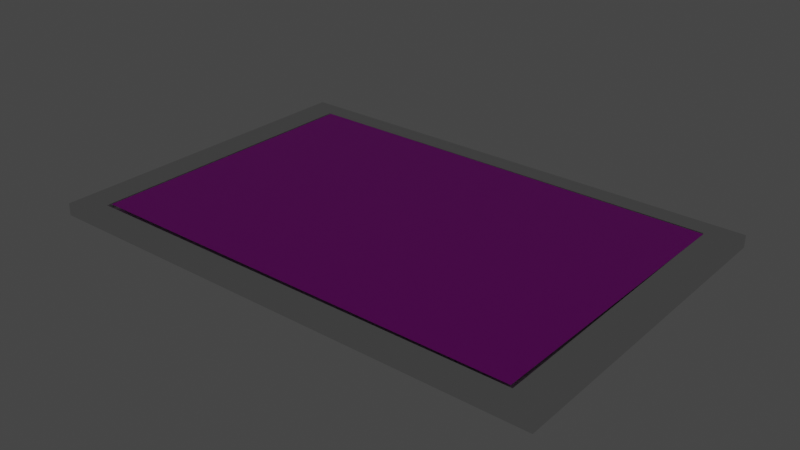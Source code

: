 # Source: tv_screenv2.blend  (saved by Blender 3.4.6; exported with 4.5.12 LTS)
import bpy
from mathutils import Matrix  # noqa: F401  (used for matrix-valued properties, if any)

bpy.ops.wm.read_factory_settings(use_empty=True)
scene = bpy.context.scene
scene.name = 'Scene'

# ---- collections
col_collection = bpy.data.collections.new('Collection'); scene.collection.children.link(col_collection)

# ---- images (referenced by path relative to the original .blend; pixels are not part of the script)
import os
ASSET_DIR = os.environ.get("B2B_ASSET_DIR", "")  # directory of the original .blend (textures are referenced by path, not embedded)
HERE = os.path.dirname(os.path.abspath(__file__))  # packed textures are extracted next to this script under _unpacked/

def load_image(name, relpath, width, height, colorspace="sRGB"):
    """Load a texture the original file referenced (path relative to the .blend, or extracted next to this script)."""
    p = next((c for c in (os.path.join(HERE, relpath), os.path.join(ASSET_DIR, relpath)) if relpath and os.path.exists(c)), "")
    if p:
        img = bpy.data.images.load(p, check_existing=True)
        img.name = name
    else:  # same state as the original file: an image datablock whose file is absent (Cycles renders it pink)
        img = bpy.data.images.new(name, width, height)
        img.source = "FILE"
        img.filepath = "//" + (relpath or name)
    img.colorspace_settings.name = colorspace
    return img
img_vecteezy_cute_cat_playing_animation_video_22166723_367_mp4 = load_image('vecteezy_cute-cat-playing-animation-video_22166723_367.mp4', '', 1024, 1024, 'sRGB')

# ---- materials (node trees are filled in below, after node groups)
mat_material_001 = bpy.data.materials.new('Material.001')
mat_material_001.use_transparent_shadow = False
mat_material_002 = bpy.data.materials.new('Material.002')
mat_material_002.use_transparent_shadow = False
mat_material_003 = bpy.data.materials.new('Material.003')
mat_material_003.use_transparent_shadow = False

# ---- material node trees
mat_material_002.use_nodes = True; mat_material_002.node_tree.nodes.clear()
_N = mat_material_002.node_tree.nodes; _L = mat_material_002.node_tree.links
n0 = _N.new('ShaderNodeBsdfPrincipled'); n0.name = 'Principled BSDF'; n0.location = (10, 300)
n0.distribution = 'GGX'
n0.subsurface_method = 'RANDOM_WALK_SKIN'
n0.inputs[3].default_value = 1.45
n0.inputs[27].default_value = (0.0, 0.0, 0.0, 1.0)
n0.inputs[28].default_value = 1.0
n1 = _N.new('ShaderNodeOutputMaterial'); n1.name = 'Material Output'; n1.location = (300, 300)
n2 = _N.new('ShaderNodeTexImage'); n2.name = 'Image Texture'; n2.location = (-280, 275)
n2.image = img_vecteezy_cute_cat_playing_animation_video_22166723_367_mp4
n3 = _N.new('ShaderNodeTexCoord'); n3.name = 'Texture Coordinate'; n3.location = (-903, 260)
n4 = _N.new('ShaderNodeMapping'); n4.name = 'Mapping'; n4.location = (-592, 278)
n4.inputs[2].default_value = (-0.0576, -0.1292, 3.142)
n4.inputs[3].default_value = (0.9, -0.9, 14.8)
_L.new(n0.outputs[0], n1.inputs[0])
_L.new(n2.outputs[0], n0.inputs[0])
_L.new(n3.outputs[0], n4.inputs[0])
_L.new(n4.outputs[0], n2.inputs[0])
n1.is_active_output = True
mat_material_003.use_nodes = True; mat_material_003.node_tree.nodes.clear()
_N = mat_material_003.node_tree.nodes; _L = mat_material_003.node_tree.links
n0 = _N.new('ShaderNodeBsdfPrincipled'); n0.name = 'Principled BSDF'; n0.location = (10, 300)
n0.distribution = 'GGX'
n0.subsurface_method = 'RANDOM_WALK_SKIN'
n0.inputs[0].default_value = (0.0, 0.0, 0.0, 1.0)
n0.inputs[3].default_value = 1.45
n0.inputs[27].default_value = (0.0, 0.0, 0.0, 1.0)
n0.inputs[28].default_value = 1.0
n1 = _N.new('ShaderNodeOutputMaterial'); n1.name = 'Material Output'; n1.location = (300, 300)
_L.new(n0.outputs[0], n1.inputs[0])
n1.is_active_output = True

# ---- world
world_world = bpy.data.worlds.new('World'); scene.world = world_world
world_world.use_nodes = True; world_world.node_tree.nodes.clear()
_N = world_world.node_tree.nodes; _L = world_world.node_tree.links
n0 = _N.new('ShaderNodeOutputWorld'); n0.name = 'World Output'; n0.location = (300, 300)
n1 = _N.new('ShaderNodeBackground'); n1.name = 'Background'; n1.location = (10, 300)
n1.inputs[0].default_value = (0.05088, 0.05088, 0.05088, 1.0)
_L.new(n1.outputs[0], n0.inputs[0])
n0.is_active_output = True
world_world.color = (0.05088, 0.05088, 0.05088)
world_world.use_sun_shadow = False
world_world.sun_shadow_jitter_overblur = 0.0

# ---- meshes
me_plane_001 = bpy.data.meshes.new('Plane.001')
me_plane_001.from_pydata([(-1.0, -1.0, 0.0), (2.007, -0.9942, 0.004721), (-1.0, 1.0, 0.0), (1.984, 0.985, 0.007517), (-1.0, 1.0, -0.0004786), (-1.0, -1.0, -0.0004786), (2.007, -0.9942, 0.004242), (1.984, 0.985, 0.007038), (-1.0, 0.9999, 0.07099), (-1.0, -1.0, 0.07099), (2.007, -0.9943, 0.07571), (1.984, 0.9849, 0.07851), (-0.8221, 0.8808, 0.07135), (-0.8221, -0.8814, 0.07135), (1.827, -0.8764, 0.07551), (1.807, 0.8676, 0.07798), (-0.822, 0.8808, 0.03985), (-0.822, -0.8814, 0.03985), (1.827, -0.8763, 0.04401), (1.807, 0.8676, 0.04647), (-0.8003, -0.8664, 0.07843), (1.811, -0.8664, 0.07843), (-0.8003, 0.8664, 0.07843), (1.811, 0.857, 0.07843)], [], [(3, 1, 10, 11), (5, 6, 7, 4), (1, 3, 7, 6), (2, 0, 5, 4), (3, 2, 4, 7), (0, 1, 6, 5), (10, 9, 13, 14), (0, 2, 8, 9), (2, 3, 11, 8), (1, 0, 9, 10), (12, 15, 19, 16), (11, 10, 14, 15), (9, 8, 12, 13), (8, 11, 15, 12), (17, 16, 19, 18), (14, 13, 17, 18), (15, 14, 18, 19), (13, 12, 16, 17), (20, 21, 23, 22)])
me_plane_001.polygons.foreach_set('material_index', [0, 0, 0, 0, 0, 0, 0, 0, 0, 0, 0, 0, 0, 0, 0, 0, 0, 0, 1])
_uv = me_plane_001.uv_layers.new(name='UVMap')
_uv.uv.foreach_set('vector', [1.0, 1.0, 1.0, 0.0, 1.0, 0.0, 1.0, 1.0, 0.0, 0.0, 1.0, 0.0, 1.0, 1.0, 0.0, 1.0, 1.0, 0.0, 1.0, 1.0, 1.0, 1.0, 1.0, 0.0, 0.0, 1.0, 0.0, 0.0, 0.0, 0.0, 0.0, 1.0, 1.0, 1.0, 0.0, 1.0, 0.0, 1.0, 1.0, 1.0, 0.0, 0.0, 1.0, 0.0, 1.0, 0.0, 0.0, 0.0, 1.0, 0.0, 0.0, 0.0, 0.0, 0.0, 1.0, 0.0, 0.0, 0.0, 0.0, 1.0, 0.0, 1.0, 0.0, 0.0, 0.0, 1.0, 1.0, 1.0, 1.0, 1.0, 0.0, 1.0, 1.0, 0.0, 0.0, 0.0, 0.0, 0.0, 1.0, 0.0, 0.0, 1.0, 1.0, 1.0, 1.0, 1.0, 0.0, 1.0, 1.0, 1.0, 1.0, 0.0, 1.0, 0.0, 1.0, 1.0, 0.0, 0.0, 0.0, 1.0, 0.0, 1.0, 0.0, 0.0, 0.0, 1.0, 1.0, 1.0, 1.0, 1.0, 0.0, 1.0, 0.0, 0.0, 0.0, 1.0, 1.0, 1.0, 1.0, 0.0, 1.0, 0.0, 0.0, 0.0, 0.0, 0.0, 1.0, 0.0, 1.0, 1.0, 1.0, 0.0, 1.0, 0.0, 1.0, 1.0, 0.0, 0.0, 0.0, 1.0, 0.0, 1.0, 0.0, 0.0, 0.0, 0.0, 1.0, 0.0, 1.0, 1.0, 0.0, 1.0])
me_plane_001.materials.append(mat_material_001)
me_plane_001.materials.append(mat_material_002)
me_plane_001.materials.append(mat_material_003)
me_plane_001.update()

# ---- objects
ob_plane = bpy.data.objects.new('Plane', me_plane_001)

# ---- transforms, parenting, visibility, modifiers, constraints
ob_plane.location = (0.0, 0.0, 0.0)

# ---- collection membership
col_collection.objects.link(ob_plane)

# ---- scene / render settings (as saved in the file)
scene.frame_start = 1; scene.frame_end = 500; scene.frame_set(54)
scene.render.engine = 'BLENDER_EEVEE_NEXT'
scene.cycles.sampling_pattern = 'TABULATED_SOBOL'
scene.cycles.use_light_tree = False
scene.view_settings.view_transform = 'Filmic'
bpy.context.view_layer.update()

# ---- added for rendering (the .blend has no active camera): camera
cam_auto = bpy.data.cameras.new('AutoCamera')
cam_auto.lens = 50.0
cam_auto.sensor_width = 36.0
cam_auto.clip_end = 1000.0
ob_auto_camera = bpy.data.objects.new('AutoCamera', cam_auto)
scene.collection.objects.link(ob_auto_camera)
ob_auto_camera.location = (3.84546, -4.01058, 2.71271)
ob_auto_camera.rotation_euler = (1.09748, -7.21219e-08, 0.694738)
scene.camera = ob_auto_camera
bpy.context.view_layer.update()
